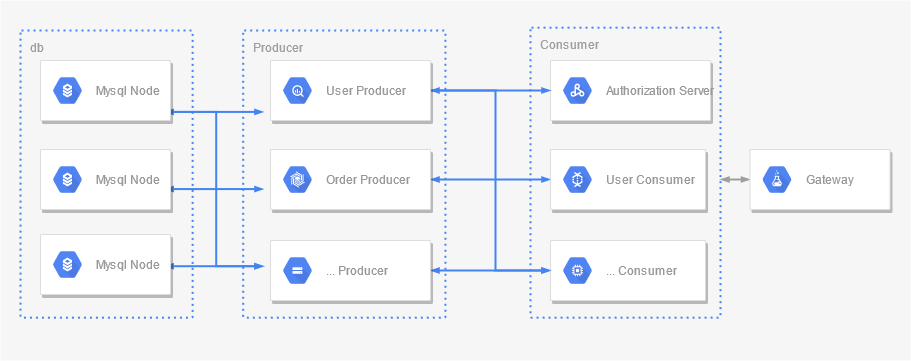

The diagram above was exported from draw.io. Its source (the exported page's mxGraphModel, read from the mxfile embedded in the PNG):
<mxGraphModel dx="2207" dy="491" grid="1" gridSize="10" guides="1" tooltips="1" connect="1" arrows="1" fold="1" page="1" pageScale="1" pageWidth="1169" pageHeight="827" background="#ffffff" math="0" shadow="0">
  <root>
    <mxCell id="0" />
    <mxCell id="1" parent="0" />
    <mxCell id="14" value="" style="fillColor=#F6F6F6;strokeColor=none;shadow=0;gradientColor=none;fontSize=14;align=left;spacing=10;fontColor=#717171;9E9E9E;verticalAlign=top;spacingTop=-4;fontStyle=0;spacingLeft=40;html=1;" parent="1" vertex="1">
      <mxGeometry x="-10" y="150" width="910" height="360" as="geometry" />
    </mxCell>
    <mxCell id="InFU4xpgnafg3AY6b5O7-691" value="db" style="rounded=1;absoluteArcSize=1;arcSize=2;html=1;strokeColor=#4284F3;gradientColor=none;shadow=0;dashed=1;fontSize=12;fontColor=#9E9E9E;align=left;verticalAlign=top;spacing=10;spacingTop=-4;fillColor=none;dashPattern=1 2;strokeWidth=2;" parent="14" vertex="1">
      <mxGeometry x="20" y="30" width="172.11" height="287.14" as="geometry" />
    </mxCell>
    <mxCell id="InFU4xpgnafg3AY6b5O7-698" style="edgeStyle=orthogonalEdgeStyle;rounded=0;html=1;labelBackgroundColor=none;startFill=1;startSize=4;endArrow=blockThin;endFill=1;endSize=4;jettySize=auto;orthogonalLoop=1;strokeColor=#4284F3;strokeWidth=2;fontSize=12;fontColor=#000000;align=center;dashed=0;" parent="14" edge="1">
      <mxGeometry relative="1" as="geometry">
        <mxPoint x="164.20935184441768" y="111.42857142857143" as="sourcePoint" />
        <mxPoint x="262.9357669387573" y="111.42857142857143" as="targetPoint" />
      </mxGeometry>
    </mxCell>
    <mxCell id="InFU4xpgnafg3AY6b5O7-699" style="edgeStyle=orthogonalEdgeStyle;rounded=0;html=1;labelBackgroundColor=none;startFill=1;startSize=4;endArrow=blockThin;endFill=1;endSize=4;jettySize=auto;orthogonalLoop=1;strokeColor=#4284F3;strokeWidth=2;fontSize=12;fontColor=#000000;align=center;dashed=0;startArrow=blockThin;" parent="14" edge="1">
      <mxGeometry relative="1" as="geometry">
        <mxPoint x="164.20935184441768" y="188.57142857142856" as="sourcePoint" />
        <mxPoint x="262.9357669387573" y="188.57142857142856" as="targetPoint" />
      </mxGeometry>
    </mxCell>
    <mxCell id="InFU4xpgnafg3AY6b5O7-700" style="edgeStyle=orthogonalEdgeStyle;rounded=0;html=1;labelBackgroundColor=none;startFill=1;startSize=4;endArrow=blockThin;endFill=1;endSize=4;jettySize=auto;orthogonalLoop=1;strokeColor=#4284F3;strokeWidth=2;fontSize=12;fontColor=#000000;align=center;dashed=0;startArrow=blockThin;" parent="14" edge="1">
      <mxGeometry relative="1" as="geometry">
        <Array as="points">
          <mxPoint x="215.71878580668184" y="111.42857142857143" />
          <mxPoint x="215.71878580668184" y="265.7142857142857" />
        </Array>
        <mxPoint x="164.20935184441768" y="111.42857142857143" as="sourcePoint" />
        <mxPoint x="262.9357669387573" y="265.7142857142857" as="targetPoint" />
      </mxGeometry>
    </mxCell>
    <mxCell id="InFU4xpgnafg3AY6b5O7-701" style="edgeStyle=orthogonalEdgeStyle;rounded=0;html=1;labelBackgroundColor=none;startFill=1;startSize=4;endArrow=blockThin;endFill=1;endSize=4;jettySize=auto;orthogonalLoop=1;strokeColor=#4284F3;strokeWidth=2;fontSize=12;fontColor=#000000;align=center;dashed=0;startArrow=blockThin;" parent="14" edge="1">
      <mxGeometry relative="1" as="geometry">
        <mxPoint x="164.20935184441768" y="265.7142857142857" as="sourcePoint" />
        <mxPoint x="262.9357669387573" y="265.7142857142857" as="targetPoint" />
      </mxGeometry>
    </mxCell>
    <mxCell id="653" value="Producer" style="rounded=1;absoluteArcSize=1;arcSize=2;html=1;strokeColor=#4284F3;gradientColor=none;shadow=0;dashed=1;fontSize=12;fontColor=#9E9E9E;align=left;verticalAlign=top;spacing=10;spacingTop=-4;fillColor=none;dashPattern=1 2;strokeWidth=2;" parent="14" vertex="1">
      <mxGeometry x="242.66666666666666" y="30" width="202.22222222222223" height="287.14" as="geometry" />
    </mxCell>
    <mxCell id="686" value="Consumer" style="rounded=1;absoluteArcSize=1;arcSize=2;html=1;strokeColor=#4284F3;gradientColor=none;shadow=0;dashed=1;fontSize=12;fontColor=#9E9E9E;align=left;verticalAlign=top;spacing=10;spacingTop=-4;fillColor=none;dashPattern=1 2;strokeWidth=2;" parent="14" vertex="1">
      <mxGeometry x="530" y="27.139999999999986" width="190" height="290" as="geometry" />
    </mxCell>
    <mxCell id="688" style="edgeStyle=orthogonalEdgeStyle;rounded=0;html=1;labelBackgroundColor=none;startFill=1;startSize=4;endArrow=blockThin;endFill=1;endSize=4;jettySize=auto;orthogonalLoop=1;strokeColor=#4284F3;strokeWidth=2;fontSize=12;fontColor=#000000;align=center;dashed=0;startArrow=blockThin;" parent="1" source="669" target="677" edge="1">
      <mxGeometry relative="1" as="geometry" />
    </mxCell>
    <mxCell id="669" value="" style="strokeColor=#dddddd;fillColor=#ffffff;shadow=1;strokeWidth=1;rounded=1;absoluteArcSize=1;arcSize=2;fontSize=10;fontColor=#9E9E9E;align=center;html=1;" parent="1" vertex="1">
      <mxGeometry x="260" y="299" width="160" height="60" as="geometry" />
    </mxCell>
    <mxCell id="670" value="Order Producer" style="dashed=0;connectable=0;html=1;fillColor=#5184F3;strokeColor=none;shape=mxgraph.gcp2.hexIcon;prIcon=cloud_bigtable;part=1;labelPosition=right;verticalLabelPosition=middle;align=left;verticalAlign=middle;spacingLeft=5;fontColor=#999999;fontSize=12;" parent="669" vertex="1">
      <mxGeometry y="0.5" width="44" height="39" relative="1" as="geometry">
        <mxPoint x="5" y="-19.5" as="offset" />
      </mxGeometry>
    </mxCell>
    <mxCell id="689" style="edgeStyle=orthogonalEdgeStyle;rounded=0;html=1;labelBackgroundColor=none;startFill=1;startSize=4;endArrow=blockThin;endFill=1;endSize=4;jettySize=auto;orthogonalLoop=1;strokeColor=#4284F3;strokeWidth=2;fontSize=12;fontColor=#000000;align=center;dashed=0;startArrow=blockThin;" parent="1" source="673" target="679" edge="1">
      <mxGeometry relative="1" as="geometry" />
    </mxCell>
    <mxCell id="673" value="" style="strokeColor=#dddddd;fillColor=#ffffff;shadow=1;strokeWidth=1;rounded=1;absoluteArcSize=1;arcSize=2;fontSize=10;fontColor=#9E9E9E;align=center;html=1;" parent="1" vertex="1">
      <mxGeometry x="260" y="390" width="160" height="60" as="geometry" />
    </mxCell>
    <mxCell id="674" value="... Producer" style="dashed=0;connectable=0;html=1;fillColor=#5184F3;strokeColor=none;shape=mxgraph.gcp2.hexIcon;prIcon=cloud_storage;part=1;labelPosition=right;verticalLabelPosition=middle;align=left;verticalAlign=middle;spacingLeft=5;fontColor=#999999;fontSize=12;" parent="673" vertex="1">
      <mxGeometry y="0.5" width="44" height="39" relative="1" as="geometry">
        <mxPoint x="5" y="-19.5" as="offset" />
      </mxGeometry>
    </mxCell>
    <mxCell id="675" value="" style="strokeColor=#dddddd;fillColor=#ffffff;shadow=1;strokeWidth=1;rounded=1;absoluteArcSize=1;arcSize=2;fontSize=10;fontColor=#9E9E9E;align=center;html=1;" parent="1" vertex="1">
      <mxGeometry x="540" y="210" width="160" height="60" as="geometry" />
    </mxCell>
    <mxCell id="676" value="Authorization Server" style="dashed=0;connectable=0;html=1;fillColor=#5184F3;strokeColor=none;shape=mxgraph.gcp2.hexIcon;prIcon=cloud_dataproc;part=1;labelPosition=right;verticalLabelPosition=middle;align=left;verticalAlign=middle;spacingLeft=5;fontColor=#999999;fontSize=12;" parent="675" vertex="1">
      <mxGeometry y="0.5" width="44" height="39" relative="1" as="geometry">
        <mxPoint x="5" y="-19.5" as="offset" />
      </mxGeometry>
    </mxCell>
    <mxCell id="690" style="edgeStyle=orthogonalEdgeStyle;rounded=0;html=1;labelBackgroundColor=none;startFill=1;startSize=4;endArrow=blockThin;endFill=1;endSize=4;jettySize=auto;orthogonalLoop=1;strokeColor=#9E9E9E;strokeWidth=2;fontSize=12;fontColor=#000000;align=center;dashed=0;startArrow=blockThin;" parent="1" source="686" target="681" edge="1">
      <mxGeometry relative="1" as="geometry">
        <Array as="points">
          <mxPoint x="715" y="329" />
          <mxPoint x="715" y="329" />
        </Array>
      </mxGeometry>
    </mxCell>
    <mxCell id="677" value="" style="strokeColor=#dddddd;fillColor=#ffffff;shadow=1;strokeWidth=1;rounded=1;absoluteArcSize=1;arcSize=2;fontSize=10;fontColor=#9E9E9E;align=center;html=1;" parent="1" vertex="1">
      <mxGeometry x="540" y="299" width="155" height="60" as="geometry" />
    </mxCell>
    <mxCell id="678" value="User Consumer" style="dashed=0;connectable=0;html=1;fillColor=#5184F3;strokeColor=none;shape=mxgraph.gcp2.hexIcon;prIcon=cloud_dataflow;part=1;labelPosition=right;verticalLabelPosition=middle;align=left;verticalAlign=middle;spacingLeft=5;fontColor=#999999;fontSize=12;" parent="677" vertex="1">
      <mxGeometry y="0.5" width="44" height="39" relative="1" as="geometry">
        <mxPoint x="5" y="-19.5" as="offset" />
      </mxGeometry>
    </mxCell>
    <mxCell id="679" value="" style="strokeColor=#dddddd;fillColor=#ffffff;shadow=1;strokeWidth=1;rounded=1;absoluteArcSize=1;arcSize=2;fontSize=10;fontColor=#9E9E9E;align=center;html=1;" parent="1" vertex="1">
      <mxGeometry x="540" y="390" width="155" height="60" as="geometry" />
    </mxCell>
    <mxCell id="680" value="... Consumer" style="dashed=0;connectable=0;html=1;fillColor=#5184F3;strokeColor=none;shape=mxgraph.gcp2.hexIcon;prIcon=compute_engine;part=1;labelPosition=right;verticalLabelPosition=middle;align=left;verticalAlign=middle;spacingLeft=5;fontColor=#999999;fontSize=12;" parent="679" vertex="1">
      <mxGeometry y="0.5" width="44" height="39" relative="1" as="geometry">
        <mxPoint x="5" y="-19.5" as="offset" />
      </mxGeometry>
    </mxCell>
    <mxCell id="681" value="" style="strokeColor=#dddddd;fillColor=#ffffff;shadow=1;strokeWidth=1;rounded=1;absoluteArcSize=1;arcSize=2;fontSize=10;fontColor=#9E9E9E;align=center;html=1;" parent="1" vertex="1">
      <mxGeometry x="739.5" y="299" width="140" height="60" as="geometry" />
    </mxCell>
    <mxCell id="682" value="Gateway" style="dashed=0;connectable=0;html=1;fillColor=#5184F3;strokeColor=none;shape=mxgraph.gcp2.hexIcon;prIcon=cloud_datalab;part=1;labelPosition=right;verticalLabelPosition=middle;align=left;verticalAlign=middle;spacingLeft=5;fontColor=#999999;fontSize=12;" parent="681" vertex="1">
      <mxGeometry y="0.5" width="44" height="39" relative="1" as="geometry">
        <mxPoint x="5" y="-19.5" as="offset" />
      </mxGeometry>
    </mxCell>
    <mxCell id="687" style="edgeStyle=orthogonalEdgeStyle;rounded=0;html=1;labelBackgroundColor=none;startFill=1;startSize=4;endArrow=blockThin;endFill=1;endSize=4;jettySize=auto;orthogonalLoop=1;strokeColor=#4284F3;strokeWidth=2;fontSize=12;fontColor=#000000;align=center;dashed=0;" parent="1" source="684" target="675" edge="1">
      <mxGeometry relative="1" as="geometry" />
    </mxCell>
    <mxCell id="691" style="edgeStyle=orthogonalEdgeStyle;rounded=0;html=1;labelBackgroundColor=none;startFill=1;startSize=4;endArrow=blockThin;endFill=1;endSize=4;jettySize=auto;orthogonalLoop=1;strokeColor=#4284F3;strokeWidth=2;fontSize=12;fontColor=#000000;align=center;dashed=0;startArrow=blockThin;" parent="1" source="684" target="679" edge="1">
      <mxGeometry relative="1" as="geometry">
        <Array as="points">
          <mxPoint x="485" y="240" />
          <mxPoint x="485" y="420" />
        </Array>
      </mxGeometry>
    </mxCell>
    <mxCell id="684" value="" style="strokeColor=#dddddd;fillColor=#ffffff;shadow=1;strokeWidth=1;rounded=1;absoluteArcSize=1;arcSize=2;fontSize=10;fontColor=#9E9E9E;align=center;html=1;" parent="1" vertex="1">
      <mxGeometry x="260" y="210" width="160" height="60" as="geometry" />
    </mxCell>
    <mxCell id="685" value="User Producer" style="dashed=0;connectable=0;html=1;fillColor=#5184F3;strokeColor=none;shape=mxgraph.gcp2.hexIcon;prIcon=bigquery;part=1;labelPosition=right;verticalLabelPosition=middle;align=left;verticalAlign=middle;spacingLeft=5;fontColor=#999999;fontSize=12;" parent="684" vertex="1">
      <mxGeometry y="0.5" width="44" height="39" relative="1" as="geometry">
        <mxPoint x="5" y="-19.5" as="offset" />
      </mxGeometry>
    </mxCell>
    <mxCell id="InFU4xpgnafg3AY6b5O7-692" value="" style="strokeColor=#dddddd;shadow=1;strokeWidth=1;rounded=1;absoluteArcSize=1;arcSize=2;" parent="1" vertex="1">
      <mxGeometry x="30" y="210" width="130" height="60" as="geometry" />
    </mxCell>
    <mxCell id="InFU4xpgnafg3AY6b5O7-693" value="Mysql Node" style="dashed=0;connectable=0;html=1;fillColor=#5184F3;strokeColor=none;shape=mxgraph.gcp2.hexIcon;prIcon=cloud_sql;part=1;labelPosition=right;verticalLabelPosition=middle;align=left;verticalAlign=middle;spacingLeft=5;fontColor=#999999;fontSize=12;" parent="InFU4xpgnafg3AY6b5O7-692" vertex="1">
      <mxGeometry y="0.5" width="44" height="39" relative="1" as="geometry">
        <mxPoint x="5" y="-19.5" as="offset" />
      </mxGeometry>
    </mxCell>
    <mxCell id="InFU4xpgnafg3AY6b5O7-694" value="" style="strokeColor=#dddddd;shadow=1;strokeWidth=1;rounded=1;absoluteArcSize=1;arcSize=2;" parent="1" vertex="1">
      <mxGeometry x="30" y="299" width="130" height="60" as="geometry" />
    </mxCell>
    <mxCell id="InFU4xpgnafg3AY6b5O7-695" value="Mysql Node" style="dashed=0;connectable=0;html=1;fillColor=#5184F3;strokeColor=none;shape=mxgraph.gcp2.hexIcon;prIcon=cloud_sql;part=1;labelPosition=right;verticalLabelPosition=middle;align=left;verticalAlign=middle;spacingLeft=5;fontColor=#999999;fontSize=12;" parent="InFU4xpgnafg3AY6b5O7-694" vertex="1">
      <mxGeometry y="0.5" width="44" height="39" relative="1" as="geometry">
        <mxPoint x="5" y="-19.5" as="offset" />
      </mxGeometry>
    </mxCell>
    <mxCell id="InFU4xpgnafg3AY6b5O7-696" value="" style="strokeColor=#dddddd;shadow=1;strokeWidth=1;rounded=1;absoluteArcSize=1;arcSize=2;" parent="1" vertex="1">
      <mxGeometry x="30" y="384" width="130" height="60" as="geometry" />
    </mxCell>
    <mxCell id="InFU4xpgnafg3AY6b5O7-697" value="Mysql Node" style="dashed=0;connectable=0;html=1;fillColor=#5184F3;strokeColor=none;shape=mxgraph.gcp2.hexIcon;prIcon=cloud_sql;part=1;labelPosition=right;verticalLabelPosition=middle;align=left;verticalAlign=middle;spacingLeft=5;fontColor=#999999;fontSize=12;" parent="InFU4xpgnafg3AY6b5O7-696" vertex="1">
      <mxGeometry y="0.5" width="44" height="39" relative="1" as="geometry">
        <mxPoint x="5" y="-19.5" as="offset" />
      </mxGeometry>
    </mxCell>
  </root>
</mxGraphModel>